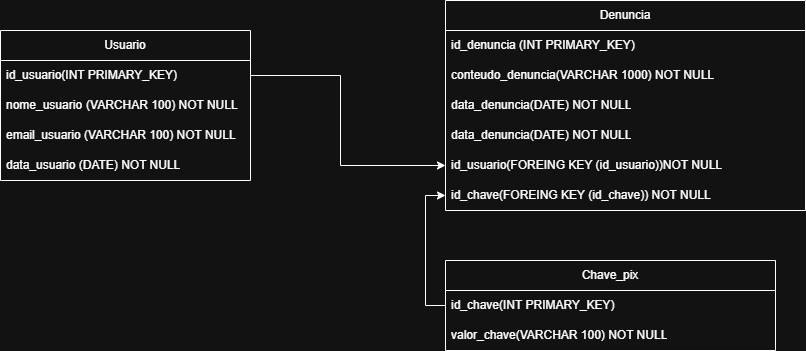

The diagram above was exported from draw.io. Its source (the exported page's mxGraphModel, read from the mxfile embedded in the PNG):
<mxGraphModel dx="2470" dy="798" grid="1" gridSize="10" guides="1" tooltips="1" connect="1" arrows="1" fold="1" page="1" pageScale="1" pageWidth="850" pageHeight="1100" math="0" shadow="0">
  <root>
    <mxCell id="0" />
    <mxCell id="1" parent="0" />
    <mxCell id="7cnao56vJu1BgxYSrlK9-1" value="Usuario" style="swimlane;fontStyle=0;childLayout=stackLayout;horizontal=1;startSize=30;horizontalStack=0;resizeParent=1;resizeParentMax=0;resizeLast=0;collapsible=1;marginBottom=0;whiteSpace=wrap;html=1;" parent="1" vertex="1">
      <mxGeometry x="-20" y="260" width="250" height="150" as="geometry" />
    </mxCell>
    <mxCell id="7cnao56vJu1BgxYSrlK9-2" value="id_usuario(INT PRIMARY_KEY)" style="text;strokeColor=none;fillColor=none;align=left;verticalAlign=middle;spacingLeft=4;spacingRight=4;overflow=hidden;points=[[0,0.5],[1,0.5]];portConstraint=eastwest;rotatable=0;whiteSpace=wrap;html=1;" parent="7cnao56vJu1BgxYSrlK9-1" vertex="1">
      <mxGeometry y="30" width="250" height="30" as="geometry" />
    </mxCell>
    <mxCell id="7cnao56vJu1BgxYSrlK9-3" value="nome_usuario&lt;span style=&quot;white-space: pre;&quot;&gt;&#09;&lt;/span&gt;(VARCHAR 100) NOT NULL" style="text;strokeColor=none;fillColor=none;align=left;verticalAlign=middle;spacingLeft=4;spacingRight=4;overflow=hidden;points=[[0,0.5],[1,0.5]];portConstraint=eastwest;rotatable=0;whiteSpace=wrap;html=1;" parent="7cnao56vJu1BgxYSrlK9-1" vertex="1">
      <mxGeometry y="60" width="250" height="30" as="geometry" />
    </mxCell>
    <mxCell id="7cnao56vJu1BgxYSrlK9-4" value="email_usuario (VARCHAR 100) NOT NULL" style="text;strokeColor=none;fillColor=none;align=left;verticalAlign=middle;spacingLeft=4;spacingRight=4;overflow=hidden;points=[[0,0.5],[1,0.5]];portConstraint=eastwest;rotatable=0;whiteSpace=wrap;html=1;" parent="7cnao56vJu1BgxYSrlK9-1" vertex="1">
      <mxGeometry y="90" width="250" height="30" as="geometry" />
    </mxCell>
    <mxCell id="7cnao56vJu1BgxYSrlK9-6" value="data_usuario (DATE) NOT NULL" style="text;strokeColor=none;fillColor=none;align=left;verticalAlign=middle;spacingLeft=4;spacingRight=4;overflow=hidden;points=[[0,0.5],[1,0.5]];portConstraint=eastwest;rotatable=0;whiteSpace=wrap;html=1;" parent="7cnao56vJu1BgxYSrlK9-1" vertex="1">
      <mxGeometry y="120" width="250" height="30" as="geometry" />
    </mxCell>
    <mxCell id="7cnao56vJu1BgxYSrlK9-8" value="Denuncia" style="swimlane;fontStyle=0;childLayout=stackLayout;horizontal=1;startSize=30;horizontalStack=0;resizeParent=1;resizeParentMax=0;resizeLast=0;collapsible=1;marginBottom=0;whiteSpace=wrap;html=1;" parent="1" vertex="1">
      <mxGeometry x="425" y="230" width="360" height="210" as="geometry" />
    </mxCell>
    <mxCell id="7cnao56vJu1BgxYSrlK9-9" value="id_denuncia (INT PRIMARY_KEY)" style="text;strokeColor=none;fillColor=none;align=left;verticalAlign=middle;spacingLeft=4;spacingRight=4;overflow=hidden;points=[[0,0.5],[1,0.5]];portConstraint=eastwest;rotatable=0;whiteSpace=wrap;html=1;" parent="7cnao56vJu1BgxYSrlK9-8" vertex="1">
      <mxGeometry y="30" width="360" height="30" as="geometry" />
    </mxCell>
    <mxCell id="7cnao56vJu1BgxYSrlK9-22" value="conteudo_denuncia(VARCHAR 1000) NOT NULL" style="text;strokeColor=none;fillColor=none;align=left;verticalAlign=middle;spacingLeft=4;spacingRight=4;overflow=hidden;points=[[0,0.5],[1,0.5]];portConstraint=eastwest;rotatable=0;whiteSpace=wrap;html=1;" parent="7cnao56vJu1BgxYSrlK9-8" vertex="1">
      <mxGeometry y="60" width="360" height="30" as="geometry" />
    </mxCell>
    <mxCell id="COWmuhRkTfqv30w85pR--2" value="data_denuncia(DATE) NOT NULL" style="text;strokeColor=none;fillColor=none;align=left;verticalAlign=middle;spacingLeft=4;spacingRight=4;overflow=hidden;points=[[0,0.5],[1,0.5]];portConstraint=eastwest;rotatable=0;whiteSpace=wrap;html=1;" vertex="1" parent="7cnao56vJu1BgxYSrlK9-8">
      <mxGeometry y="90" width="360" height="30" as="geometry" />
    </mxCell>
    <mxCell id="COWmuhRkTfqv30w85pR--1" value="data_denuncia(DATE) NOT NULL" style="text;strokeColor=none;fillColor=none;align=left;verticalAlign=middle;spacingLeft=4;spacingRight=4;overflow=hidden;points=[[0,0.5],[1,0.5]];portConstraint=eastwest;rotatable=0;whiteSpace=wrap;html=1;" vertex="1" parent="7cnao56vJu1BgxYSrlK9-8">
      <mxGeometry y="120" width="360" height="30" as="geometry" />
    </mxCell>
    <mxCell id="7cnao56vJu1BgxYSrlK9-24" value="id_usuario(FOREING KEY (id_usuario))NOT NULL&lt;span style=&quot;white-space: pre;&quot;&gt;&#09;&lt;/span&gt;" style="text;strokeColor=none;fillColor=none;align=left;verticalAlign=middle;spacingLeft=4;spacingRight=4;overflow=hidden;points=[[0,0.5],[1,0.5]];portConstraint=eastwest;rotatable=0;whiteSpace=wrap;html=1;" parent="7cnao56vJu1BgxYSrlK9-8" vertex="1">
      <mxGeometry y="150" width="360" height="30" as="geometry" />
    </mxCell>
    <mxCell id="7cnao56vJu1BgxYSrlK9-18" value="id_chave(FOREING KEY (id_chave)) NOT NULL" style="text;strokeColor=none;fillColor=none;align=left;verticalAlign=middle;spacingLeft=4;spacingRight=4;overflow=hidden;points=[[0,0.5],[1,0.5]];portConstraint=eastwest;rotatable=0;whiteSpace=wrap;html=1;" parent="7cnao56vJu1BgxYSrlK9-8" vertex="1">
      <mxGeometry y="180" width="360" height="30" as="geometry" />
    </mxCell>
    <mxCell id="7cnao56vJu1BgxYSrlK9-12" style="edgeStyle=orthogonalEdgeStyle;rounded=0;orthogonalLoop=1;jettySize=auto;html=1;exitX=1;exitY=0.5;exitDx=0;exitDy=0;entryX=0;entryY=0.5;entryDx=0;entryDy=0;" parent="1" source="7cnao56vJu1BgxYSrlK9-2" edge="1" target="7cnao56vJu1BgxYSrlK9-24">
      <mxGeometry relative="1" as="geometry">
        <mxPoint x="420" y="340" as="targetPoint" />
        <Array as="points">
          <mxPoint x="320" y="305" />
          <mxPoint x="320" y="395" />
        </Array>
      </mxGeometry>
    </mxCell>
    <mxCell id="7cnao56vJu1BgxYSrlK9-13" value="Chave_pix" style="swimlane;fontStyle=0;childLayout=stackLayout;horizontal=1;startSize=30;horizontalStack=0;resizeParent=1;resizeParentMax=0;resizeLast=0;collapsible=1;marginBottom=0;whiteSpace=wrap;html=1;" parent="1" vertex="1">
      <mxGeometry x="425" y="490" width="330" height="90" as="geometry" />
    </mxCell>
    <mxCell id="7cnao56vJu1BgxYSrlK9-14" value="id_chave(INT PRIMARY_KEY)" style="text;strokeColor=none;fillColor=none;align=left;verticalAlign=middle;spacingLeft=4;spacingRight=4;overflow=hidden;points=[[0,0.5],[1,0.5]];portConstraint=eastwest;rotatable=0;whiteSpace=wrap;html=1;" parent="7cnao56vJu1BgxYSrlK9-13" vertex="1">
      <mxGeometry y="30" width="330" height="30" as="geometry" />
    </mxCell>
    <mxCell id="7cnao56vJu1BgxYSrlK9-15" value="valor_chave(VARCHAR 100) NOT NULL" style="text;strokeColor=none;fillColor=none;align=left;verticalAlign=middle;spacingLeft=4;spacingRight=4;overflow=hidden;points=[[0,0.5],[1,0.5]];portConstraint=eastwest;rotatable=0;whiteSpace=wrap;html=1;" parent="7cnao56vJu1BgxYSrlK9-13" vertex="1">
      <mxGeometry y="60" width="330" height="30" as="geometry" />
    </mxCell>
    <mxCell id="7cnao56vJu1BgxYSrlK9-19" style="edgeStyle=orthogonalEdgeStyle;rounded=0;orthogonalLoop=1;jettySize=auto;html=1;exitX=0;exitY=0.5;exitDx=0;exitDy=0;" parent="1" source="7cnao56vJu1BgxYSrlK9-14" target="7cnao56vJu1BgxYSrlK9-18" edge="1">
      <mxGeometry relative="1" as="geometry" />
    </mxCell>
  </root>
</mxGraphModel>